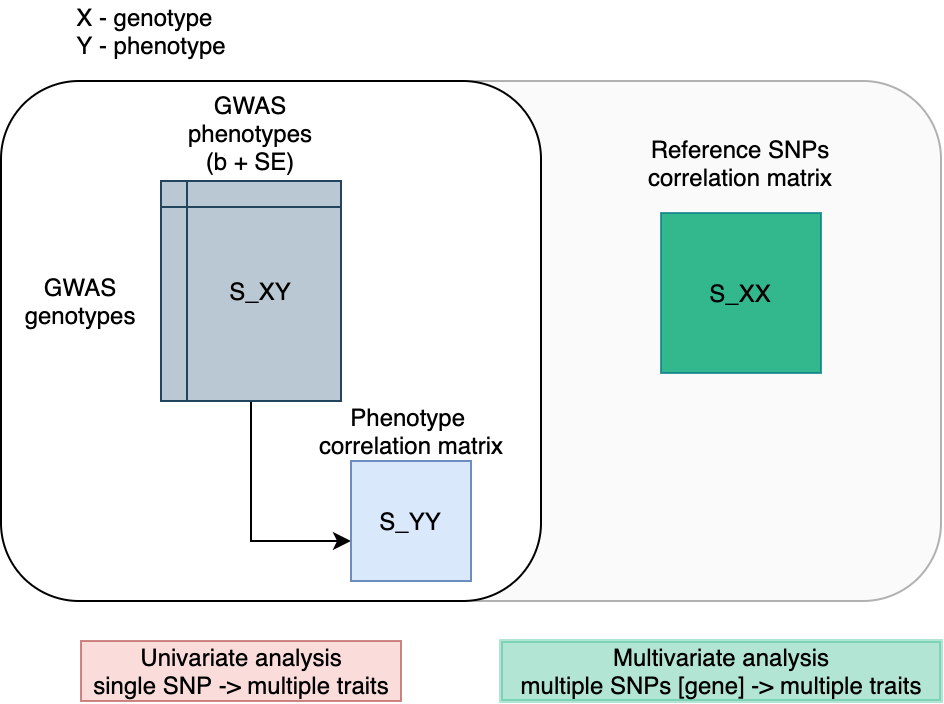

The diagram above was exported from draw.io. Its source (the exported page's mxGraphModel, read from the mxfile embedded in the PNG):
<mxGraphModel dx="946" dy="528" grid="1" gridSize="10" guides="1" tooltips="1" connect="1" arrows="1" fold="1" page="1" pageScale="1" pageWidth="850" pageHeight="1100" math="0" shadow="0">
  <root>
    <mxCell id="0" />
    <mxCell id="1" parent="0" />
    <mxCell id="5etuI9cSmdfy3CenulMj-1" value="" style="rounded=1;whiteSpace=wrap;html=1;fillColor=#f5f5f5;strokeColor=#666666;fontColor=#333333;opacity=50;" vertex="1" parent="1">
      <mxGeometry x="916" y="415" width="270" height="260" as="geometry" />
    </mxCell>
    <mxCell id="5etuI9cSmdfy3CenulMj-2" value="" style="rounded=1;whiteSpace=wrap;html=1;" vertex="1" parent="1">
      <mxGeometry x="716" y="415" width="270" height="260" as="geometry" />
    </mxCell>
    <mxCell id="5etuI9cSmdfy3CenulMj-3" style="edgeStyle=orthogonalEdgeStyle;rounded=0;orthogonalLoop=1;jettySize=auto;html=1;entryX=0;entryY=0.667;entryDx=0;entryDy=0;entryPerimeter=0;" edge="1" parent="1" source="5etuI9cSmdfy3CenulMj-4" target="5etuI9cSmdfy3CenulMj-8">
      <mxGeometry relative="1" as="geometry">
        <mxPoint x="841" y="625" as="targetPoint" />
        <Array as="points">
          <mxPoint x="841" y="645" />
        </Array>
      </mxGeometry>
    </mxCell>
    <mxCell id="5etuI9cSmdfy3CenulMj-4" value="" style="shape=internalStorage;whiteSpace=wrap;html=1;backgroundOutline=1;dx=13;dy=13;fillColor=#bac8d3;strokeColor=#23445d;" vertex="1" parent="1">
      <mxGeometry x="796" y="465" width="90" height="110" as="geometry" />
    </mxCell>
    <mxCell id="5etuI9cSmdfy3CenulMj-6" value="S_XX" style="whiteSpace=wrap;html=1;aspect=fixed;fillColor=#00A870;strokeColor=#0e8088;opacity=80;" vertex="1" parent="1">
      <mxGeometry x="1046" y="481" width="80" height="80" as="geometry" />
    </mxCell>
    <mxCell id="5etuI9cSmdfy3CenulMj-7" value="S_XY" style="text;html=1;strokeColor=none;fillColor=none;align=center;verticalAlign=middle;whiteSpace=wrap;rounded=0;" vertex="1" parent="1">
      <mxGeometry x="826" y="510" width="40" height="20" as="geometry" />
    </mxCell>
    <mxCell id="5etuI9cSmdfy3CenulMj-8" value="S_YY" style="whiteSpace=wrap;html=1;aspect=fixed;fillColor=#dae8fc;strokeColor=#6c8ebf;" vertex="1" parent="1">
      <mxGeometry x="891" y="605" width="60" height="60" as="geometry" />
    </mxCell>
    <mxCell id="5etuI9cSmdfy3CenulMj-9" value="GWAS genotypes" style="text;html=1;strokeColor=none;fillColor=none;align=center;verticalAlign=middle;whiteSpace=wrap;rounded=0;" vertex="1" parent="1">
      <mxGeometry x="736" y="515" width="40" height="20" as="geometry" />
    </mxCell>
    <mxCell id="5etuI9cSmdfy3CenulMj-10" value="GWAS phenotypes&lt;br&gt;(b + SE)" style="text;html=1;strokeColor=none;fillColor=none;align=center;verticalAlign=middle;whiteSpace=wrap;rounded=0;" vertex="1" parent="1">
      <mxGeometry x="801" y="431" width="80" height="20" as="geometry" />
    </mxCell>
    <mxCell id="5etuI9cSmdfy3CenulMj-11" value="Reference SNPs correlation matrix" style="text;html=1;strokeColor=none;fillColor=none;align=center;verticalAlign=middle;whiteSpace=wrap;rounded=0;" vertex="1" parent="1">
      <mxGeometry x="1036" y="451" width="100" height="10" as="geometry" />
    </mxCell>
    <mxCell id="5etuI9cSmdfy3CenulMj-12" value="Phenotype &lt;br&gt;correlation matrix" style="text;html=1;align=center;verticalAlign=middle;resizable=0;points=[];autosize=1;" vertex="1" parent="1">
      <mxGeometry x="866" y="575" width="110" height="30" as="geometry" />
    </mxCell>
    <mxCell id="5etuI9cSmdfy3CenulMj-13" value="&lt;div style=&quot;text-align: left&quot;&gt;&lt;span&gt;X - genotype&lt;/span&gt;&lt;/div&gt;&lt;div style=&quot;text-align: left&quot;&gt;&lt;span&gt;Y - phenotype&lt;/span&gt;&lt;/div&gt;" style="text;html=1;align=center;verticalAlign=middle;resizable=0;points=[];autosize=1;" vertex="1" parent="1">
      <mxGeometry x="746" y="375" width="90" height="30" as="geometry" />
    </mxCell>
    <mxCell id="5etuI9cSmdfy3CenulMj-14" value="Univariate analysis&lt;br&gt;single SNP -&amp;gt; multiple traits" style="text;html=1;align=center;verticalAlign=middle;resizable=0;points=[];autosize=1;fillColor=#f8cecc;strokeColor=#b85450;opacity=70;" vertex="1" parent="1">
      <mxGeometry x="756" y="695" width="160" height="30" as="geometry" />
    </mxCell>
    <mxCell id="5etuI9cSmdfy3CenulMj-15" value="Multivariate analysis&lt;br&gt;multiple SNPs [gene] -&amp;gt; multiple traits" style="text;html=1;align=center;verticalAlign=middle;resizable=0;points=[];autosize=1;fillColor=#00A870;strokeColor=#00A870;opacity=30;strokeWidth=2;" vertex="1" parent="1">
      <mxGeometry x="966" y="695" width="220" height="30" as="geometry" />
    </mxCell>
  </root>
</mxGraphModel>